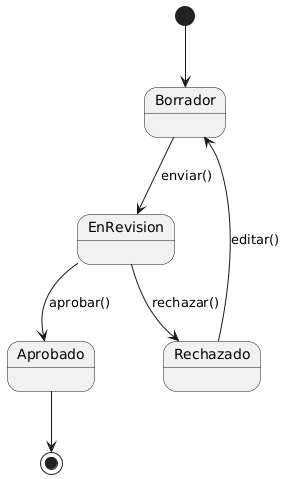

The diagram above was rendered by PlantUML. Its source (embedded in the PNG):
@startuml
[*] --> Borrador
Borrador --> EnRevision : enviar()
EnRevision --> Aprobado : aprobar()
EnRevision --> Rechazado : rechazar()
Rechazado --> Borrador : editar()
Aprobado --> [*]
@enduml